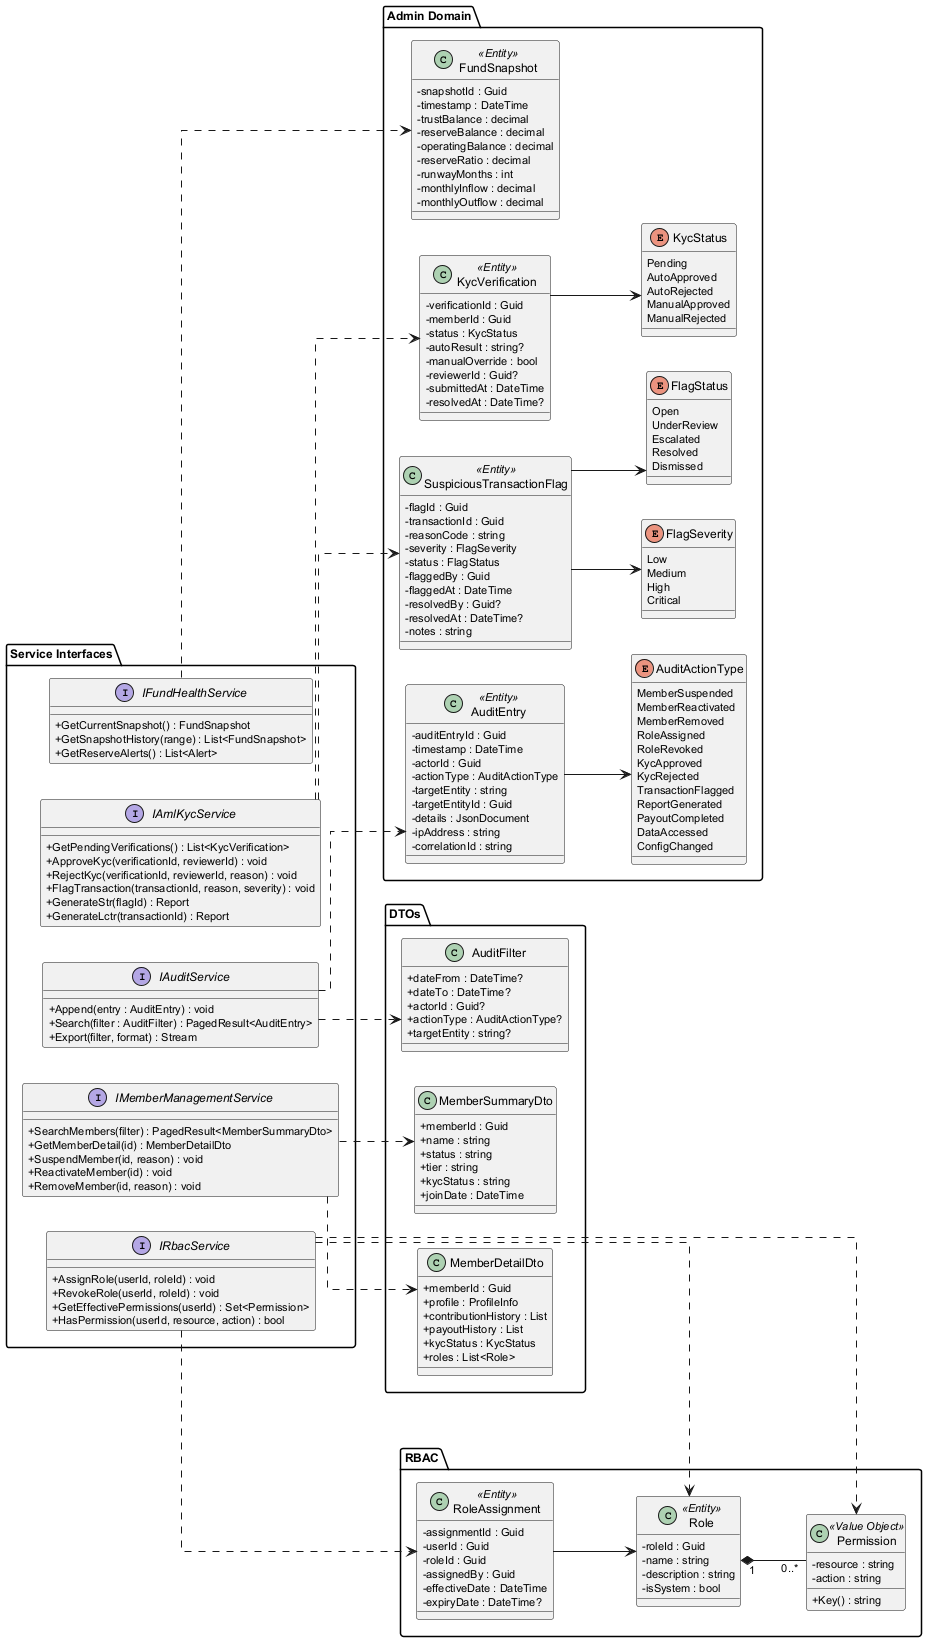

The diagram above was rendered by PlantUML. Its source (embedded in the PNG):
@startuml class-diagram
skinparam classAttributeIconSize 0
skinparam defaultFontSize 11
skinparam classFontSize 12
skinparam packageFontSize 12
skinparam shadowing false
skinparam linetype ortho
left to right direction

package "Admin Domain" {
  class AuditEntry <<Entity>> {
    - auditEntryId : Guid
    - timestamp : DateTime
    - actorId : Guid
    - actionType : AuditActionType
    - targetEntity : string
    - targetEntityId : Guid
    - details : JsonDocument
    - ipAddress : string
    - correlationId : string
  }

  enum AuditActionType {
    MemberSuspended
    MemberReactivated
    MemberRemoved
    RoleAssigned
    RoleRevoked
    KycApproved
    KycRejected
    TransactionFlagged
    ReportGenerated
    PayoutCompleted
    DataAccessed
    ConfigChanged
  }

  class FundSnapshot <<Entity>> {
    - snapshotId : Guid
    - timestamp : DateTime
    - trustBalance : decimal
    - reserveBalance : decimal
    - operatingBalance : decimal
    - reserveRatio : decimal
    - runwayMonths : int
    - monthlyInflow : decimal
    - monthlyOutflow : decimal
  }

  class KycVerification <<Entity>> {
    - verificationId : Guid
    - memberId : Guid
    - status : KycStatus
    - autoResult : string?
    - manualOverride : bool
    - reviewerId : Guid?
    - submittedAt : DateTime
    - resolvedAt : DateTime?
  }

  enum KycStatus {
    Pending
    AutoApproved
    AutoRejected
    ManualApproved
    ManualRejected
  }

  class SuspiciousTransactionFlag <<Entity>> {
    - flagId : Guid
    - transactionId : Guid
    - reasonCode : string
    - severity : FlagSeverity
    - status : FlagStatus
    - flaggedBy : Guid
    - flaggedAt : DateTime
    - resolvedBy : Guid?
    - resolvedAt : DateTime?
    - notes : string
  }

  enum FlagSeverity {
    Low
    Medium
    High
    Critical
  }

  enum FlagStatus {
    Open
    UnderReview
    Escalated
    Resolved
    Dismissed
  }
}

package "RBAC" {
  class Role <<Entity>> {
    - roleId : Guid
    - name : string
    - description : string
    - isSystem : bool
  }

  class Permission <<Value Object>> {
    - resource : string
    - action : string
    + Key() : string
  }

  class RoleAssignment <<Entity>> {
    - assignmentId : Guid
    - userId : Guid
    - roleId : Guid
    - assignedBy : Guid
    - effectiveDate : DateTime
    - expiryDate : DateTime?
  }

  Role "1" *-- "0..*" Permission
  RoleAssignment --> Role
}

package "Service Interfaces" {
  interface IFundHealthService {
    + GetCurrentSnapshot() : FundSnapshot
    + GetSnapshotHistory(range) : List<FundSnapshot>
    + GetReserveAlerts() : List<Alert>
  }

  interface IMemberManagementService {
    + SearchMembers(filter) : PagedResult<MemberSummaryDto>
    + GetMemberDetail(id) : MemberDetailDto
    + SuspendMember(id, reason) : void
    + ReactivateMember(id) : void
    + RemoveMember(id, reason) : void
  }

  interface IAuditService {
    + Append(entry : AuditEntry) : void
    + Search(filter : AuditFilter) : PagedResult<AuditEntry>
    + Export(filter, format) : Stream
  }

  interface IRbacService {
    + AssignRole(userId, roleId) : void
    + RevokeRole(userId, roleId) : void
    + GetEffectivePermissions(userId) : Set<Permission>
    + HasPermission(userId, resource, action) : bool
  }

  interface IAmlKycService {
    + GetPendingVerifications() : List<KycVerification>
    + ApproveKyc(verificationId, reviewerId) : void
    + RejectKyc(verificationId, reviewerId, reason) : void
    + FlagTransaction(transactionId, reason, severity) : void
    + GenerateStr(flagId) : Report
    + GenerateLctr(transactionId) : Report
  }
}

package "DTOs" {
  class MemberSummaryDto {
    + memberId : Guid
    + name : string
    + status : string
    + tier : string
    + kycStatus : string
    + joinDate : DateTime
  }

  class MemberDetailDto {
    + memberId : Guid
    + profile : ProfileInfo
    + contributionHistory : List
    + payoutHistory : List
    + kycStatus : KycStatus
    + roles : List<Role>
  }

  class AuditFilter {
    + dateFrom : DateTime?
    + dateTo : DateTime?
    + actorId : Guid?
    + actionType : AuditActionType?
    + targetEntity : string?
  }
}

IFundHealthService ..> FundSnapshot
IAuditService ..> AuditEntry
IAuditService ..> AuditFilter
IRbacService ..> Role
IRbacService ..> Permission
IRbacService ..> RoleAssignment
IAmlKycService ..> KycVerification
IAmlKycService ..> SuspiciousTransactionFlag
IMemberManagementService ..> MemberSummaryDto
IMemberManagementService ..> MemberDetailDto
AuditEntry --> AuditActionType
KycVerification --> KycStatus
SuspiciousTransactionFlag --> FlagSeverity
SuspiciousTransactionFlag --> FlagStatus

@enduml